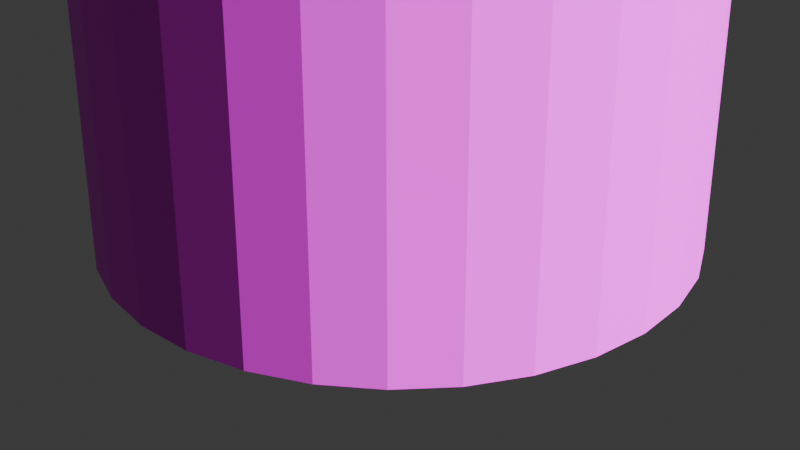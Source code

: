 # Source: spire.blend  (saved by Blender 4.3.34; exported with 4.5.12 LTS)
import bpy
from mathutils import Matrix  # noqa: F401  (used for matrix-valued properties, if any)

bpy.ops.wm.read_factory_settings(use_empty=True)
scene = bpy.context.scene
scene.name = 'Scene'

# ---- collections
col_collection = bpy.data.collections.new('Collection'); scene.collection.children.link(col_collection)

# ---- images (referenced by path relative to the original .blend; pixels are not part of the script)
import os
ASSET_DIR = os.environ.get("B2B_ASSET_DIR", "")  # directory of the original .blend (textures are referenced by path, not embedded)
HERE = os.path.dirname(os.path.abspath(__file__))  # packed textures are extracted next to this script under _unpacked/

def load_image(name, relpath, width, height, colorspace="sRGB"):
    """Load a texture the original file referenced (path relative to the .blend, or extracted next to this script)."""
    p = next((c for c in (os.path.join(HERE, relpath), os.path.join(ASSET_DIR, relpath)) if relpath and os.path.exists(c)), "")
    if p:
        img = bpy.data.images.load(p, check_existing=True)
        img.name = name
    else:  # same state as the original file: an image datablock whose file is absent (Cycles renders it pink)
        img = bpy.data.images.new(name, width, height)
        img.source = "FILE"
        img.filepath = "//" + (relpath or name)
    img.colorspace_settings.name = colorspace
    return img
img_building_png = load_image('building.png', 'building.png', 1024, 1024, 'sRGB')

# ---- materials (node trees are filled in below, after node groups)
mat_material_001 = bpy.data.materials.new('Material.001')

# ---- material node trees
mat_material_001.use_nodes = True; mat_material_001.node_tree.nodes.clear()
_N = mat_material_001.node_tree.nodes; _L = mat_material_001.node_tree.links
n0 = _N.new('ShaderNodeBsdfPrincipled'); n0.name = 'Principled BSDF'; n0.location = (10, 300)
n1 = _N.new('ShaderNodeOutputMaterial'); n1.name = 'Material Output'; n1.location = (300, 300)
n2 = _N.new('ShaderNodeTexImage'); n2.name = 'Image Texture'; n2.location = (-280, 280)
n2.image = img_building_png
_L.new(n0.outputs[0], n1.inputs[0])
_L.new(n2.outputs[0], n0.inputs[0])
n1.is_active_output = True

# ---- world
world_world = bpy.data.worlds.new('World'); scene.world = world_world
world_world.use_nodes = True; world_world.node_tree.nodes.clear()
_N = world_world.node_tree.nodes; _L = world_world.node_tree.links
n0 = _N.new('ShaderNodeOutputWorld'); n0.name = 'World Output'; n0.location = (300, 300)
n1 = _N.new('ShaderNodeBackground'); n1.name = 'Background'; n1.location = (10, 300)
n1.inputs[0].default_value = (0.05088, 0.05088, 0.05088, 1.0)
_L.new(n1.outputs[0], n0.inputs[0])
n0.is_active_output = True
world_world.color = (0.05088, 0.05088, 0.05088)
world_world.sun_shadow_jitter_overblur = 0.0

# ---- cameras
cam_camera = bpy.data.cameras.new('Camera')
cam_camera.clip_end = 100.0
cam_camera.ortho_scale = 7.314

# ---- lights
light_light = bpy.data.lights.new('Light', 'SUN')
light_light.angle = 0.1993
light_light.energy = 14.0
light_light.shadow_soft_size = 24.41
light_light.shadow_cascade_max_distance = 1000.0

# ---- meshes
me_cone = bpy.data.meshes.new('Cone')
me_cone.from_pydata([(-2.421e-08, 3.0, -1.0), (0.5853, 2.942, -1.0), (1.148, 2.772, -1.0), (1.667, 2.494, -1.0), (2.121, 2.121, -1.0), (2.494, 1.667, -1.0), (2.772, 1.148, -1.0), (2.942, 0.5853, -1.0), (3.0, -2.98e-08, -1.0), (2.942, -0.5853, -1.0), (2.772, -1.148, -1.0), (2.494, -1.667, -1.0), (2.121, -2.121, -1.0), (1.667, -2.494, -1.0), (1.148, -2.772, -1.0), (0.5853, -2.942, -1.0), (-2.421e-08, -3.0, -1.0), (-0.5853, -2.942, -1.0), (-1.148, -2.772, -1.0), (-1.667, -2.494, -1.0), (-2.121, -2.121, -1.0), (-2.494, -1.667, -1.0), (-2.772, -1.148, -1.0), (-2.942, -0.5853, -1.0), (-3.0, -2.98e-08, -1.0), (-2.942, 0.5853, -1.0), (-2.772, 1.148, -1.0), (-2.494, 1.667, -1.0), (-2.121, 2.121, -1.0), (-1.667, 2.494, -1.0), (-1.148, 2.772, -1.0), (-0.5853, 2.942, -1.0), (0.0, 0.0, 121.0), (28.02, 8.584e-07, 102.9), (25.68, 8.584e-07, 107.8), (20.41, 8.584e-07, 109.0), (16.19, 8.584e-07, 105.6), (16.19, 8.584e-07, 100.2), (20.41, 8.584e-07, 96.84), (25.68, 8.584e-07, 98.04), (25.25, 12.16, 102.9), (23.14, 11.14, 107.8), (18.39, 8.856, 109.0), (14.58, 7.022, 105.6), (14.58, 7.022, 100.2), (18.39, 8.856, 96.84), (23.14, 11.14, 98.04), (17.47, 21.91, 102.9), (16.01, 20.08, 107.8), (12.73, 15.96, 109.0), (10.09, 12.65, 105.6), (10.09, 12.65, 100.2), (12.73, 15.96, 96.84), (16.01, 20.08, 98.04), (6.236, 27.32, 102.9), (5.714, 25.03, 107.8), (4.542, 19.9, 109.0), (3.602, 15.78, 105.6), (3.602, 15.78, 100.2), (4.542, 19.9, 96.84), (5.714, 25.03, 98.04), (-6.236, 27.32, 102.9), (-5.714, 25.03, 107.8), (-4.542, 19.9, 109.0), (-3.602, 15.78, 105.6), (-3.602, 15.78, 100.2), (-4.542, 19.9, 96.84), (-5.714, 25.03, 98.04), (-17.47, 21.91, 102.9), (-16.01, 20.08, 107.8), (-12.73, 15.96, 109.0), (-10.09, 12.65, 105.6), (-10.09, 12.65, 100.2), (-12.73, 15.96, 96.84), (-16.01, 20.08, 98.04), (-25.25, 12.16, 102.9), (-23.14, 11.14, 107.8), (-18.39, 8.856, 109.0), (-14.58, 7.022, 105.6), (-14.58, 7.022, 100.2), (-18.39, 8.856, 96.84), (-23.14, 11.14, 98.04), (-28.02, 3.308e-06, 102.9), (-25.68, 3.103e-06, 107.8), (-20.41, 2.643e-06, 109.0), (-16.19, 2.273e-06, 105.6), (-16.19, 2.273e-06, 100.2), (-20.41, 2.643e-06, 96.84), (-25.68, 3.103e-06, 98.04), (-25.25, -12.16, 102.9), (-23.14, -11.14, 107.8), (-18.39, -8.856, 109.0), (-14.58, -7.022, 105.6), (-14.58, -7.022, 100.2), (-18.39, -8.856, 96.84), (-23.14, -11.14, 98.04), (-17.47, -21.91, 102.9), (-16.01, -20.08, 107.8), (-12.73, -15.96, 109.0), (-10.09, -12.65, 105.6), (-10.09, -12.65, 100.2), (-12.73, -15.96, 96.84), (-16.01, -20.08, 98.04), (-6.236, -27.32, 102.9), (-5.714, -25.03, 107.8), (-4.542, -19.9, 109.0), (-3.602, -15.78, 105.6), (-3.602, -15.78, 100.2), (-4.542, -19.9, 96.84), (-5.714, -25.03, 98.04), (6.236, -27.32, 102.9), (5.714, -25.03, 107.8), (4.542, -19.9, 109.0), (3.602, -15.78, 105.6), (3.602, -15.78, 100.2), (4.542, -19.9, 96.84), (5.714, -25.03, 98.04), (17.47, -21.91, 102.9), (16.01, -20.08, 107.8), (12.73, -15.96, 109.0), (10.09, -12.65, 105.6), (10.09, -12.65, 100.2), (12.73, -15.96, 96.84), (16.01, -20.08, 98.04), (25.25, -12.16, 102.9), (23.14, -11.14, 107.8), (18.39, -8.856, 109.0), (14.58, -7.022, 105.6), (14.58, -7.022, 100.2), (18.39, -8.856, 96.84), (23.14, -11.14, 98.04)], [], [(0, 32, 1), (1, 32, 2), (2, 32, 3), (3, 32, 4), (4, 32, 5), (5, 32, 6), (6, 32, 7), (7, 32, 8), (8, 32, 9), (9, 32, 10), (10, 32, 11), (11, 32, 12), (12, 32, 13), (13, 32, 14), (14, 32, 15), (15, 32, 16), (16, 32, 17), (17, 32, 18), (18, 32, 19), (19, 32, 20), (20, 32, 21), (21, 32, 22), (22, 32, 23), (23, 32, 24), (24, 32, 25), (25, 32, 26), (26, 32, 27), (27, 32, 28), (28, 32, 29), (29, 32, 30), (30, 32, 31), (31, 32, 0), (33, 40, 41, 34), (34, 41, 42, 35), (35, 42, 43, 36), (36, 43, 44, 37), (37, 44, 45, 38), (38, 45, 46, 39), (39, 46, 40, 33), (40, 47, 48, 41), (41, 48, 49, 42), (42, 49, 50, 43), (43, 50, 51, 44), (44, 51, 52, 45), (45, 52, 53, 46), (46, 53, 47, 40), (47, 54, 55, 48), (48, 55, 56, 49), (49, 56, 57, 50), (50, 57, 58, 51), (51, 58, 59, 52), (52, 59, 60, 53), (53, 60, 54, 47), (54, 61, 62, 55), (55, 62, 63, 56), (56, 63, 64, 57), (57, 64, 65, 58), (58, 65, 66, 59), (59, 66, 67, 60), (60, 67, 61, 54), (61, 68, 69, 62), (62, 69, 70, 63), (63, 70, 71, 64), (64, 71, 72, 65), (65, 72, 73, 66), (66, 73, 74, 67), (67, 74, 68, 61), (68, 75, 76, 69), (69, 76, 77, 70), (70, 77, 78, 71), (71, 78, 79, 72), (72, 79, 80, 73), (73, 80, 81, 74), (74, 81, 75, 68), (75, 82, 83, 76), (76, 83, 84, 77), (77, 84, 85, 78), (78, 85, 86, 79), (79, 86, 87, 80), (80, 87, 88, 81), (81, 88, 82, 75), (82, 89, 90, 83), (83, 90, 91, 84), (84, 91, 92, 85), (85, 92, 93, 86), (86, 93, 94, 87), (87, 94, 95, 88), (88, 95, 89, 82), (89, 96, 97, 90), (90, 97, 98, 91), (91, 98, 99, 92), (92, 99, 100, 93), (93, 100, 101, 94), (94, 101, 102, 95), (95, 102, 96, 89), (96, 103, 104, 97), (97, 104, 105, 98), (98, 105, 106, 99), (99, 106, 107, 100), (100, 107, 108, 101), (101, 108, 109, 102), (102, 109, 103, 96), (103, 110, 111, 104), (104, 111, 112, 105), (105, 112, 113, 106), (106, 113, 114, 107), (107, 114, 115, 108), (108, 115, 116, 109), (109, 116, 110, 103), (110, 117, 118, 111), (111, 118, 119, 112), (112, 119, 120, 113), (113, 120, 121, 114), (114, 121, 122, 115), (115, 122, 123, 116), (116, 123, 117, 110), (117, 124, 125, 118), (118, 125, 126, 119), (119, 126, 127, 120), (120, 127, 128, 121), (121, 128, 129, 122), (122, 129, 130, 123), (123, 130, 124, 117), (124, 33, 34, 125), (125, 34, 35, 126), (126, 35, 36, 127), (127, 36, 37, 128), (128, 37, 38, 129), (129, 38, 39, 130), (130, 39, 33, 124)])
_uv = me_cone.uv_layers.new(name='UVMap')
_uv.uv.foreach_set('vector', [0.09747, 0.2692, 0.115, 0.2692, 0.09781, 0.2707, 0.09781, 0.2707, 0.115, 0.2692, 0.09881, 0.2721, 0.09881, 0.2721, 0.115, 0.2692, 0.1004, 0.2734, 0.1004, 0.2734, 0.115, 0.2692, 0.1026, 0.2745, 0.1026, 0.2745, 0.115, 0.2692, 0.1053, 0.2755, 0.1053, 0.2755, 0.115, 0.2692, 0.1083, 0.2762, 0.1083, 0.2762, 0.115, 0.2692, 0.1116, 0.2766, 0.1116, 0.2766, 0.115, 0.2692, 0.115, 0.2767, 0.115, 0.2767, 0.115, 0.2692, 0.1185, 0.2766, 0.1185, 0.2766, 0.115, 0.2692, 0.1218, 0.2762, 0.1218, 0.2762, 0.115, 0.2692, 0.1248, 0.2755, 0.1248, 0.2755, 0.115, 0.2692, 0.1275, 0.2745, 0.1275, 0.2745, 0.115, 0.2692, 0.1297, 0.2734, 0.1297, 0.2734, 0.115, 0.2692, 0.1313, 0.2721, 0.1313, 0.2721, 0.115, 0.2692, 0.1323, 0.2707, 0.1323, 0.2707, 0.115, 0.2692, 0.1326, 0.2692, 0.1326, 0.2692, 0.115, 0.2692, 0.1323, 0.2677, 0.1323, 0.2677, 0.115, 0.2692, 0.1313, 0.2663, 0.1313, 0.2663, 0.115, 0.2692, 0.1297, 0.265, 0.1297, 0.265, 0.115, 0.2692, 0.1275, 0.2639, 0.1275, 0.2639, 0.115, 0.2692, 0.1248, 0.2629, 0.1248, 0.2629, 0.115, 0.2692, 0.1218, 0.2622, 0.1218, 0.2622, 0.115, 0.2692, 0.1185, 0.2618, 0.1185, 0.2618, 0.115, 0.2692, 0.115, 0.2617, 0.115, 0.2617, 0.115, 0.2692, 0.1116, 0.2618, 0.1116, 0.2618, 0.115, 0.2692, 0.1083, 0.2622, 0.1083, 0.2622, 0.115, 0.2692, 0.1053, 0.2629, 0.1053, 0.2629, 0.115, 0.2692, 0.1026, 0.2639, 0.1026, 0.2639, 0.115, 0.2692, 0.1004, 0.265, 0.1004, 0.265, 0.115, 0.2692, 0.09881, 0.2663, 0.09881, 0.2663, 0.115, 0.2692, 0.09781, 0.2677, 0.09781, 0.2677, 0.115, 0.2692, 0.09747, 0.2692, 0.5917, 0.4515, 0.5917, 0.4535, 0.5813, 0.4535, 0.5813, 0.4515, 0.5813, 0.4515, 0.5813, 0.4535, 0.5709, 0.4535, 0.5709, 0.4515, 0.5709, 0.4515, 0.5709, 0.4535, 0.5605, 0.4535, 0.5605, 0.4515, 0.6334, 0.4515, 0.6334, 0.4535, 0.623, 0.4535, 0.623, 0.4515, 0.623, 0.4515, 0.623, 0.4535, 0.6126, 0.4535, 0.6126, 0.4515, 0.6126, 0.4515, 0.6126, 0.4535, 0.6022, 0.4535, 0.6022, 0.4515, 0.6022, 0.4515, 0.6022, 0.4535, 0.5917, 0.4535, 0.5917, 0.4515, 0.5917, 0.4535, 0.5917, 0.4556, 0.5813, 0.4556, 0.5813, 0.4535, 0.5813, 0.4535, 0.5813, 0.4556, 0.5709, 0.4556, 0.5709, 0.4535, 0.5709, 0.4535, 0.5709, 0.4556, 0.5605, 0.4556, 0.5605, 0.4535, 0.6334, 0.4535, 0.6334, 0.4556, 0.623, 0.4556, 0.623, 0.4535, 0.623, 0.4535, 0.623, 0.4556, 0.6126, 0.4556, 0.6126, 0.4535, 0.6126, 0.4535, 0.6126, 0.4556, 0.6022, 0.4556, 0.6022, 0.4535, 0.6022, 0.4535, 0.6022, 0.4556, 0.5917, 0.4556, 0.5917, 0.4535, 0.5917, 0.4556, 0.5917, 0.4577, 0.5813, 0.4577, 0.5813, 0.4556, 0.5813, 0.4556, 0.5813, 0.4577, 0.5709, 0.4577, 0.5709, 0.4556, 0.5709, 0.4556, 0.5709, 0.4577, 0.5605, 0.4577, 0.5605, 0.4556, 0.6334, 0.4556, 0.6334, 0.4577, 0.623, 0.4577, 0.623, 0.4556, 0.623, 0.4556, 0.623, 0.4577, 0.6126, 0.4577, 0.6126, 0.4556, 0.6126, 0.4556, 0.6126, 0.4577, 0.6022, 0.4577, 0.6022, 0.4556, 0.6022, 0.4556, 0.6022, 0.4577, 0.5917, 0.4577, 0.5917, 0.4556, 0.5917, 0.4577, 0.5917, 0.4598, 0.5813, 0.4598, 0.5813, 0.4577, 0.5813, 0.4577, 0.5813, 0.4598, 0.5709, 0.4598, 0.5709, 0.4577, 0.5709, 0.4577, 0.5709, 0.4598, 0.5605, 0.4598, 0.5605, 0.4577, 0.6334, 0.4577, 0.6334, 0.4598, 0.623, 0.4598, 0.623, 0.4577, 0.623, 0.4577, 0.623, 0.4598, 0.6126, 0.4598, 0.6126, 0.4577, 0.6126, 0.4577, 0.6126, 0.4598, 0.6022, 0.4598, 0.6022, 0.4577, 0.6022, 0.4577, 0.6022, 0.4598, 0.5917, 0.4598, 0.5917, 0.4577, 0.5917, 0.4598, 0.5917, 0.4619, 0.5813, 0.4619, 0.5813, 0.4598, 0.5813, 0.4598, 0.5813, 0.4619, 0.5709, 0.4619, 0.5709, 0.4598, 0.5709, 0.4598, 0.5709, 0.4619, 0.5605, 0.4619, 0.5605, 0.4598, 0.6334, 0.4598, 0.6334, 0.4619, 0.623, 0.4619, 0.623, 0.4598, 0.623, 0.4598, 0.623, 0.4619, 0.6126, 0.4619, 0.6126, 0.4598, 0.6126, 0.4598, 0.6126, 0.4619, 0.6022, 0.4619, 0.6022, 0.4598, 0.6022, 0.4598, 0.6022, 0.4619, 0.5917, 0.4619, 0.5917, 0.4598, 0.5917, 0.4619, 0.5917, 0.464, 0.5813, 0.464, 0.5813, 0.4619, 0.5813, 0.4619, 0.5813, 0.464, 0.5709, 0.464, 0.5709, 0.4619, 0.5709, 0.4619, 0.5709, 0.464, 0.5605, 0.464, 0.5605, 0.4619, 0.6334, 0.4619, 0.6334, 0.464, 0.623, 0.464, 0.623, 0.4619, 0.623, 0.4619, 0.623, 0.464, 0.6126, 0.464, 0.6126, 0.4619, 0.6126, 0.4619, 0.6126, 0.464, 0.6022, 0.464, 0.6022, 0.4619, 0.6022, 0.4619, 0.6022, 0.464, 0.5917, 0.464, 0.5917, 0.4619, 0.5917, 0.464, 0.5917, 0.466, 0.5813, 0.466, 0.5813, 0.464, 0.5813, 0.464, 0.5813, 0.466, 0.5709, 0.466, 0.5709, 0.464, 0.5709, 0.464, 0.5709, 0.466, 0.5605, 0.466, 0.5605, 0.464, 0.6334, 0.464, 0.6334, 0.466, 0.623, 0.466, 0.623, 0.464, 0.623, 0.464, 0.623, 0.466, 0.6126, 0.466, 0.6126, 0.464, 0.6126, 0.464, 0.6126, 0.466, 0.6022, 0.466, 0.6022, 0.464, 0.6022, 0.464, 0.6022, 0.466, 0.5917, 0.466, 0.5917, 0.464, 0.5917, 0.4369, 0.5917, 0.439, 0.5813, 0.439, 0.5813, 0.4369, 0.5813, 0.4369, 0.5813, 0.439, 0.5709, 0.439, 0.5709, 0.4369, 0.5709, 0.4369, 0.5709, 0.439, 0.5605, 0.439, 0.5605, 0.4369, 0.6334, 0.4369, 0.6334, 0.439, 0.623, 0.439, 0.623, 0.4369, 0.623, 0.4369, 0.623, 0.439, 0.6126, 0.439, 0.6126, 0.4369, 0.6126, 0.4369, 0.6126, 0.439, 0.6022, 0.439, 0.6022, 0.4369, 0.6022, 0.4369, 0.6022, 0.439, 0.5917, 0.439, 0.5917, 0.4369, 0.5917, 0.439, 0.5917, 0.441, 0.5813, 0.441, 0.5813, 0.439, 0.5813, 0.439, 0.5813, 0.441, 0.5709, 0.441, 0.5709, 0.439, 0.5709, 0.439, 0.5709, 0.441, 0.5605, 0.441, 0.5605, 0.439, 0.6334, 0.439, 0.6334, 0.441, 0.623, 0.441, 0.623, 0.439, 0.623, 0.439, 0.623, 0.441, 0.6126, 0.441, 0.6126, 0.439, 0.6126, 0.439, 0.6126, 0.441, 0.6022, 0.441, 0.6022, 0.439, 0.6022, 0.439, 0.6022, 0.441, 0.5917, 0.441, 0.5917, 0.439, 0.5917, 0.441, 0.5917, 0.4431, 0.5813, 0.4431, 0.5813, 0.441, 0.5813, 0.441, 0.5813, 0.4431, 0.5709, 0.4431, 0.5709, 0.441, 0.5709, 0.441, 0.5709, 0.4431, 0.5605, 0.4431, 0.5605, 0.441, 0.6334, 0.441, 0.6334, 0.4431, 0.623, 0.4431, 0.623, 0.441, 0.623, 0.441, 0.623, 0.4431, 0.6126, 0.4431, 0.6126, 0.441, 0.6126, 0.441, 0.6126, 0.4431, 0.6022, 0.4431, 0.6022, 0.441, 0.6022, 0.441, 0.6022, 0.4431, 0.5917, 0.4431, 0.5917, 0.441, 0.5917, 0.4431, 0.5917, 0.4452, 0.5813, 0.4452, 0.5813, 0.4431, 0.5813, 0.4431, 0.5813, 0.4452, 0.5709, 0.4452, 0.5709, 0.4431, 0.5709, 0.4431, 0.5709, 0.4452, 0.5605, 0.4452, 0.5605, 0.4431, 0.6334, 0.4431, 0.6334, 0.4452, 0.623, 0.4452, 0.623, 0.4431, 0.623, 0.4431, 0.623, 0.4452, 0.6126, 0.4452, 0.6126, 0.4431, 0.6126, 0.4431, 0.6126, 0.4452, 0.6022, 0.4452, 0.6022, 0.4431, 0.6022, 0.4431, 0.6022, 0.4452, 0.5917, 0.4452, 0.5917, 0.4431, 0.5917, 0.4452, 0.5917, 0.4473, 0.5813, 0.4473, 0.5813, 0.4452, 0.5813, 0.4452, 0.5813, 0.4473, 0.5709, 0.4473, 0.5709, 0.4452, 0.5709, 0.4452, 0.5709, 0.4473, 0.5605, 0.4473, 0.5605, 0.4452, 0.6334, 0.4452, 0.6334, 0.4473, 0.623, 0.4473, 0.623, 0.4452, 0.623, 0.4452, 0.623, 0.4473, 0.6126, 0.4473, 0.6126, 0.4452, 0.6126, 0.4452, 0.6126, 0.4473, 0.6022, 0.4473, 0.6022, 0.4452, 0.6022, 0.4452, 0.6022, 0.4473, 0.5917, 0.4473, 0.5917, 0.4452, 0.5917, 0.4473, 0.5917, 0.4494, 0.5813, 0.4494, 0.5813, 0.4473, 0.5813, 0.4473, 0.5813, 0.4494, 0.5709, 0.4494, 0.5709, 0.4473, 0.5709, 0.4473, 0.5709, 0.4494, 0.5605, 0.4494, 0.5605, 0.4473, 0.6334, 0.4473, 0.6334, 0.4494, 0.623, 0.4494, 0.623, 0.4473, 0.623, 0.4473, 0.623, 0.4494, 0.6126, 0.4494, 0.6126, 0.4473, 0.6126, 0.4473, 0.6126, 0.4494, 0.6022, 0.4494, 0.6022, 0.4473, 0.6022, 0.4473, 0.6022, 0.4494, 0.5917, 0.4494, 0.5917, 0.4473, 0.5917, 0.4494, 0.5917, 0.4515, 0.5813, 0.4515, 0.5813, 0.4494, 0.5813, 0.4494, 0.5813, 0.4515, 0.5709, 0.4515, 0.5709, 0.4494, 0.5709, 0.4494, 0.5709, 0.4515, 0.5605, 0.4515, 0.5605, 0.4494, 0.6334, 0.4494, 0.6334, 0.4515, 0.623, 0.4515, 0.623, 0.4494, 0.623, 0.4494, 0.623, 0.4515, 0.6126, 0.4515, 0.6126, 0.4494, 0.6126, 0.4494, 0.6126, 0.4515, 0.6022, 0.4515, 0.6022, 0.4494, 0.6022, 0.4494, 0.6022, 0.4515, 0.5917, 0.4515, 0.5917, 0.4494])
me_cone.materials.append(mat_material_001)
me_cone.update()

# ---- objects
ob_light = bpy.data.objects.new('Light', light_light)
ob_camera = bpy.data.objects.new('Camera', cam_camera)
ob_cone = bpy.data.objects.new('Cone', me_cone)

# ---- transforms, parenting, visibility, modifiers, constraints
ob_light.location = (44.95, 12.29, 143.1)
ob_light.rotation_euler = (0.6503, 0.05522, 1.866)
ob_light.lock_rotations_4d = False
ob_light.empty_display_type = 'ARROWS'
ob_light.color = (0.0, 0.0, 0.0, 0.0)
ob_light.lineart.crease_threshold = 0.0
ob_camera.location = (7.359, -6.926, 4.958)
ob_camera.rotation_euler = (1.109, 0.0, 0.8149)
ob_camera.lock_rotations_4d = False
ob_camera.empty_display_type = 'ARROWS'
ob_camera.color = (0.0, 0.0, 0.0, 0.0)
ob_camera.display_type = 'WIRE'
ob_camera.lineart.crease_threshold = 0.0
ob_cone.location = (0.0, 0.0, 1.0)

# ---- collection membership
col_collection.objects.link(ob_light)
col_collection.objects.link(ob_camera)
col_collection.objects.link(ob_cone)

# ---- scene / render settings (as saved in the file)
scene.camera = ob_camera
scene.frame_start = 1; scene.frame_end = 250; scene.frame_set(1)
scene.render.engine = 'BLENDER_EEVEE_NEXT'
bpy.context.view_layer.update()
